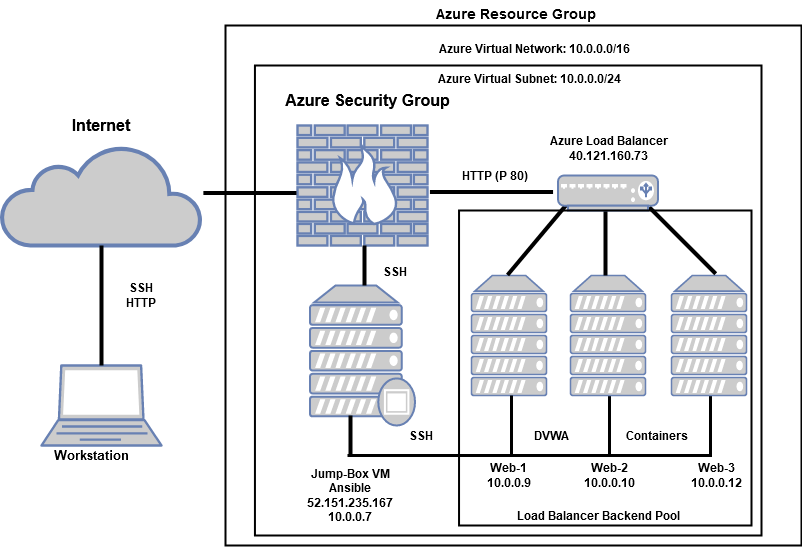

The diagram above was exported from draw.io. Its source (the exported page's mxGraphModel, read from the mxfile embedded in the PNG):
<mxGraphModel dx="1038" dy="575" grid="1" gridSize="10" guides="1" tooltips="1" connect="1" arrows="1" fold="1" page="1" pageScale="1" pageWidth="850" pageHeight="1100" background="none" math="0" shadow="0">
  <root>
    <mxCell id="0" />
    <mxCell id="1" parent="0" />
    <mxCell id="3gOqVp7xZ978cT1eMzWi-1" value="" style="html=1;outlineConnect=0;fillColor=#CCCCCC;strokeColor=#6881B3;gradientColor=none;gradientDirection=north;strokeWidth=2;shape=mxgraph.networks.cloud;fontColor=#ffffff;" vertex="1" parent="1">
      <mxGeometry x="40" y="400" width="200" height="100" as="geometry" />
    </mxCell>
    <mxCell id="3gOqVp7xZ978cT1eMzWi-4" value="" style="fontColor=#0066CC;verticalAlign=top;verticalLabelPosition=bottom;labelPosition=center;align=center;html=1;outlineConnect=0;fillColor=#CCCCCC;strokeColor=#6881B3;gradientColor=none;gradientDirection=north;strokeWidth=2;shape=mxgraph.networks.laptop;" vertex="1" parent="1">
      <mxGeometry x="80" y="620" width="120" height="80" as="geometry" />
    </mxCell>
    <mxCell id="3gOqVp7xZ978cT1eMzWi-6" value="" style="fontColor=#0066CC;verticalAlign=top;verticalLabelPosition=bottom;labelPosition=center;align=center;html=1;outlineConnect=0;fillColor=#CCCCCC;strokeColor=#6881B3;gradientColor=none;gradientDirection=north;strokeWidth=2;shape=mxgraph.networks.firewall;" vertex="1" parent="1">
      <mxGeometry x="336" y="380" width="130" height="120" as="geometry" />
    </mxCell>
    <mxCell id="3gOqVp7xZ978cT1eMzWi-8" value="" style="fontColor=#0066CC;verticalAlign=top;verticalLabelPosition=bottom;labelPosition=center;align=center;html=1;outlineConnect=0;fillColor=#CCCCCC;strokeColor=#6881B3;gradientColor=none;gradientDirection=north;strokeWidth=2;shape=mxgraph.networks.proxy_server;" vertex="1" parent="1">
      <mxGeometry x="348.5" y="540" width="105" height="140" as="geometry" />
    </mxCell>
    <mxCell id="3gOqVp7xZ978cT1eMzWi-12" value="" style="shape=partialRectangle;whiteSpace=wrap;html=1;top=0;left=0;fillColor=none;strokeWidth=3;" vertex="1" parent="1">
      <mxGeometry x="548" y="650" width="100" height="60" as="geometry" />
    </mxCell>
    <mxCell id="3gOqVp7xZ978cT1eMzWi-17" value="" style="shape=partialRectangle;whiteSpace=wrap;html=1;top=0;left=0;fillColor=none;strokeWidth=3;" vertex="1" parent="1">
      <mxGeometry x="649" y="650" width="100" height="60" as="geometry" />
    </mxCell>
    <mxCell id="3gOqVp7xZ978cT1eMzWi-20" value="" style="fontColor=#0066CC;verticalAlign=top;verticalLabelPosition=bottom;labelPosition=center;align=center;html=1;outlineConnect=0;fillColor=#CCCCCC;strokeColor=#6881B3;gradientColor=none;gradientDirection=north;strokeWidth=2;shape=mxgraph.networks.server;" vertex="1" parent="1">
      <mxGeometry x="510" y="530" width="75" height="120" as="geometry" />
    </mxCell>
    <mxCell id="3gOqVp7xZ978cT1eMzWi-22" value="" style="shape=partialRectangle;whiteSpace=wrap;html=1;top=0;left=0;fillColor=none;strokeWidth=3;" vertex="1" parent="1">
      <mxGeometry x="386" y="650" width="164" height="60" as="geometry" />
    </mxCell>
    <mxCell id="3gOqVp7xZ978cT1eMzWi-23" value="" style="line;strokeWidth=4;direction=south;html=1;perimeter=backbonePerimeter;points=[];outlineConnect=0;" vertex="1" parent="1">
      <mxGeometry x="135" y="500" width="10" height="120" as="geometry" />
    </mxCell>
    <mxCell id="3gOqVp7xZ978cT1eMzWi-24" value="" style="line;strokeWidth=4;direction=south;html=1;perimeter=backbonePerimeter;points=[];outlineConnect=0;" vertex="1" parent="1">
      <mxGeometry x="398" y="500" width="10" height="40" as="geometry" />
    </mxCell>
    <mxCell id="3gOqVp7xZ978cT1eMzWi-25" value="" style="line;strokeWidth=4;direction=south;html=1;perimeter=backbonePerimeter;points=[];outlineConnect=0;" vertex="1" parent="1">
      <mxGeometry x="384" y="670" width="10" height="40" as="geometry" />
    </mxCell>
    <mxCell id="3gOqVp7xZ978cT1eMzWi-26" value="" style="fontColor=#0066CC;verticalAlign=top;verticalLabelPosition=bottom;labelPosition=center;align=center;html=1;outlineConnect=0;fillColor=#CCCCCC;strokeColor=#6881B3;gradientColor=none;gradientDirection=north;strokeWidth=2;shape=mxgraph.networks.server;" vertex="1" parent="1">
      <mxGeometry x="609" y="530" width="75" height="120" as="geometry" />
    </mxCell>
    <mxCell id="3gOqVp7xZ978cT1eMzWi-27" value="" style="fontColor=#0066CC;verticalAlign=top;verticalLabelPosition=bottom;labelPosition=center;align=center;html=1;outlineConnect=0;fillColor=#CCCCCC;strokeColor=#6881B3;gradientColor=none;gradientDirection=north;strokeWidth=2;shape=mxgraph.networks.server;" vertex="1" parent="1">
      <mxGeometry x="710" y="530" width="75" height="120" as="geometry" />
    </mxCell>
    <mxCell id="3gOqVp7xZ978cT1eMzWi-28" value="" style="line;strokeWidth=4;direction=south;html=1;perimeter=backbonePerimeter;points=[];outlineConnect=0;rotation=40;" vertex="1" parent="1">
      <mxGeometry x="570.54" y="448.38" width="10" height="91.87" as="geometry" />
    </mxCell>
    <mxCell id="3gOqVp7xZ978cT1eMzWi-29" value="" style="line;strokeWidth=4;direction=south;html=1;perimeter=backbonePerimeter;points=[];outlineConnect=0;" vertex="1" parent="1">
      <mxGeometry x="639" y="460" width="10" height="70" as="geometry" />
    </mxCell>
    <mxCell id="3gOqVp7xZ978cT1eMzWi-30" value="" style="line;strokeWidth=4;direction=south;html=1;perimeter=backbonePerimeter;points=[];outlineConnect=0;rotation=-45;" vertex="1" parent="1">
      <mxGeometry x="716" y="448" width="10" height="94" as="geometry" />
    </mxCell>
    <mxCell id="3gOqVp7xZ978cT1eMzWi-31" value="" style="fontColor=#0066CC;verticalAlign=top;verticalLabelPosition=bottom;labelPosition=center;align=center;html=1;outlineConnect=0;fillColor=#CCCCCC;strokeColor=#6881B3;gradientColor=none;gradientDirection=north;strokeWidth=2;shape=mxgraph.networks.load_balancer;" vertex="1" parent="1">
      <mxGeometry x="596.5" y="430" width="100" height="35" as="geometry" />
    </mxCell>
    <mxCell id="3gOqVp7xZ978cT1eMzWi-32" value="" style="verticalLabelPosition=bottom;verticalAlign=top;html=1;shape=mxgraph.basic.rect;fillColor2=none;strokeWidth=2;size=20;indent=5;fillColor=none;" vertex="1" parent="1">
      <mxGeometry x="264" y="280" width="576" height="520" as="geometry" />
    </mxCell>
    <mxCell id="3gOqVp7xZ978cT1eMzWi-33" value="" style="line;strokeWidth=4;direction=south;html=1;perimeter=backbonePerimeter;points=[];outlineConnect=0;rotation=90;" vertex="1" parent="1">
      <mxGeometry x="283.44" y="400.94" width="10" height="93.12" as="geometry" />
    </mxCell>
    <mxCell id="3gOqVp7xZ978cT1eMzWi-34" value="" style="verticalLabelPosition=bottom;verticalAlign=top;html=1;shape=mxgraph.basic.rect;fillColor2=none;strokeWidth=2;size=20;indent=5;fillColor=none;" vertex="1" parent="1">
      <mxGeometry x="293.44" y="320" width="506.56" height="470" as="geometry" />
    </mxCell>
    <mxCell id="3gOqVp7xZ978cT1eMzWi-35" value="" style="verticalLabelPosition=bottom;verticalAlign=top;html=1;shape=mxgraph.basic.rect;fillColor2=none;strokeWidth=2;size=20;indent=5;fillColor=none;" vertex="1" parent="1">
      <mxGeometry x="497.54" y="465" width="292.46" height="315" as="geometry" />
    </mxCell>
    <mxCell id="3gOqVp7xZ978cT1eMzWi-36" value="&lt;font style=&quot;font-size: 16px&quot;&gt;&lt;b&gt;Internet&lt;/b&gt;&lt;/font&gt;" style="text;html=1;strokeColor=none;fillColor=none;align=center;verticalAlign=middle;whiteSpace=wrap;rounded=0;" vertex="1" parent="1">
      <mxGeometry x="120" y="370" width="40" height="20" as="geometry" />
    </mxCell>
    <mxCell id="3gOqVp7xZ978cT1eMzWi-37" value="&lt;div&gt;SSH&lt;/div&gt;&lt;div&gt;HTTP&lt;br&gt;&lt;/div&gt;" style="text;html=1;strokeColor=none;fillColor=none;align=center;verticalAlign=middle;whiteSpace=wrap;rounded=0;fontStyle=1" vertex="1" parent="1">
      <mxGeometry x="160" y="540" width="40" height="20" as="geometry" />
    </mxCell>
    <mxCell id="3gOqVp7xZ978cT1eMzWi-39" value="&lt;font style=&quot;font-size: 13px&quot;&gt;&lt;b&gt;Workstation&lt;/b&gt;&lt;/font&gt;" style="text;html=1;strokeColor=none;fillColor=none;align=center;verticalAlign=middle;whiteSpace=wrap;rounded=0;" vertex="1" parent="1">
      <mxGeometry x="110" y="700" width="40" height="20" as="geometry" />
    </mxCell>
    <mxCell id="3gOqVp7xZ978cT1eMzWi-40" value="&lt;font style=&quot;font-size: 16px&quot;&gt;Azure Security Group &lt;/font&gt;" style="text;html=1;strokeColor=none;fillColor=none;align=center;verticalAlign=middle;whiteSpace=wrap;rounded=0;fontStyle=1" vertex="1" parent="1">
      <mxGeometry x="314.54" y="345" width="183" height="20" as="geometry" />
    </mxCell>
    <mxCell id="3gOqVp7xZ978cT1eMzWi-41" value="Azure Virtual Network: 10.0.0.0/16" style="text;html=1;strokeColor=none;fillColor=none;align=center;verticalAlign=middle;whiteSpace=wrap;rounded=0;fontStyle=1" vertex="1" parent="1">
      <mxGeometry x="466" y="290" width="214" height="25" as="geometry" />
    </mxCell>
    <mxCell id="3gOqVp7xZ978cT1eMzWi-42" value="Azure Virtual Subnet: 10.0.0.0/24" style="text;html=1;strokeColor=none;fillColor=none;align=center;verticalAlign=middle;whiteSpace=wrap;rounded=0;fontStyle=1" vertex="1" parent="1">
      <mxGeometry x="466" y="320" width="204" height="25" as="geometry" />
    </mxCell>
    <mxCell id="3gOqVp7xZ978cT1eMzWi-43" value="&lt;font style=&quot;font-size: 14px&quot;&gt;&lt;font style=&quot;font-size: 14px&quot;&gt;Azure Resource Group&lt;/font&gt;&lt;br&gt;&lt;/font&gt;" style="text;html=1;strokeColor=none;fillColor=none;align=center;verticalAlign=middle;whiteSpace=wrap;rounded=0;fontStyle=1" vertex="1" parent="1">
      <mxGeometry x="470" y="255" width="170" height="25" as="geometry" />
    </mxCell>
    <mxCell id="3gOqVp7xZ978cT1eMzWi-44" value="&lt;div&gt;Azure Load Balancer&lt;/div&gt;&lt;div&gt;40.121.160.73&lt;br&gt;&lt;/div&gt;" style="text;html=1;strokeColor=none;fillColor=none;align=center;verticalAlign=middle;whiteSpace=wrap;rounded=0;fontStyle=1" vertex="1" parent="1">
      <mxGeometry x="570" y="390" width="155" height="25" as="geometry" />
    </mxCell>
    <mxCell id="3gOqVp7xZ978cT1eMzWi-45" value="HTTP (P 80)" style="text;html=1;strokeColor=none;fillColor=none;align=center;verticalAlign=middle;whiteSpace=wrap;rounded=0;fontStyle=1" vertex="1" parent="1">
      <mxGeometry x="497.54" y="420" width="72.46" height="20" as="geometry" />
    </mxCell>
    <mxCell id="3gOqVp7xZ978cT1eMzWi-46" value="" style="line;strokeWidth=4;direction=south;html=1;perimeter=backbonePerimeter;points=[];outlineConnect=0;rotation=90;" vertex="1" parent="1">
      <mxGeometry x="525" y="385" width="10" height="123.12" as="geometry" />
    </mxCell>
    <mxCell id="3gOqVp7xZ978cT1eMzWi-47" value="&lt;b&gt;DVWA&lt;/b&gt;" style="text;html=1;strokeColor=none;fillColor=none;align=center;verticalAlign=middle;whiteSpace=wrap;rounded=0;" vertex="1" parent="1">
      <mxGeometry x="570" y="680" width="40" height="20" as="geometry" />
    </mxCell>
    <mxCell id="3gOqVp7xZ978cT1eMzWi-48" value="&lt;b&gt;SSH&lt;/b&gt;" style="text;html=1;strokeColor=none;fillColor=none;align=center;verticalAlign=middle;whiteSpace=wrap;rounded=0;" vertex="1" parent="1">
      <mxGeometry x="440" y="680" width="40" height="20" as="geometry" />
    </mxCell>
    <mxCell id="3gOqVp7xZ978cT1eMzWi-49" value="&lt;b&gt;Containers&lt;/b&gt;" style="text;html=1;strokeColor=none;fillColor=none;align=center;verticalAlign=middle;whiteSpace=wrap;rounded=0;" vertex="1" parent="1">
      <mxGeometry x="676" y="680" width="40" height="20" as="geometry" />
    </mxCell>
    <mxCell id="3gOqVp7xZ978cT1eMzWi-50" value="&lt;div&gt;&lt;b&gt;Jump-Box VM Ansible&lt;/b&gt;&lt;/div&gt;&lt;div&gt;&lt;b&gt;52.151.235.167&lt;br&gt;&lt;/b&gt;&lt;/div&gt;&lt;div&gt;&lt;b&gt;10.0.0.7&lt;br&gt;&lt;/b&gt;&lt;/div&gt;" style="text;html=1;strokeColor=none;fillColor=none;align=center;verticalAlign=middle;whiteSpace=wrap;rounded=0;" vertex="1" parent="1">
      <mxGeometry x="333" y="740" width="112" height="20" as="geometry" />
    </mxCell>
    <mxCell id="3gOqVp7xZ978cT1eMzWi-51" value="&lt;div&gt;Web-1&lt;/div&gt;&lt;div&gt;10.0.0.9&lt;br&gt;&lt;/div&gt;" style="text;html=1;strokeColor=none;fillColor=none;align=center;verticalAlign=middle;whiteSpace=wrap;rounded=0;fontStyle=1" vertex="1" parent="1">
      <mxGeometry x="491.5" y="720" width="112" height="20" as="geometry" />
    </mxCell>
    <mxCell id="3gOqVp7xZ978cT1eMzWi-54" value="&lt;div&gt;Web-3&lt;/div&gt;&lt;div&gt;10.0.0.12&lt;br&gt;&lt;/div&gt;" style="text;html=1;strokeColor=none;fillColor=none;align=center;verticalAlign=middle;whiteSpace=wrap;rounded=0;fontStyle=1" vertex="1" parent="1">
      <mxGeometry x="700" y="720" width="112" height="20" as="geometry" />
    </mxCell>
    <mxCell id="3gOqVp7xZ978cT1eMzWi-55" value="&lt;div&gt;Web-2&lt;/div&gt;&lt;div&gt;10.0.0.10&lt;br&gt;&lt;/div&gt;" style="text;html=1;strokeColor=none;fillColor=none;align=center;verticalAlign=middle;whiteSpace=wrap;rounded=0;fontStyle=1" vertex="1" parent="1">
      <mxGeometry x="592.5" y="720" width="112" height="20" as="geometry" />
    </mxCell>
    <mxCell id="3gOqVp7xZ978cT1eMzWi-56" value="&lt;b&gt;Load Balancer Backend Pool&lt;/b&gt;" style="text;html=1;strokeColor=none;fillColor=none;align=center;verticalAlign=middle;whiteSpace=wrap;rounded=0;" vertex="1" parent="1">
      <mxGeometry x="545" y="760" width="185" height="20" as="geometry" />
    </mxCell>
    <mxCell id="3gOqVp7xZ978cT1eMzWi-57" value="&lt;b&gt;SSH&lt;/b&gt;" style="text;html=1;strokeColor=none;fillColor=none;align=center;verticalAlign=middle;whiteSpace=wrap;rounded=0;" vertex="1" parent="1">
      <mxGeometry x="413.5" y="516" width="40" height="20" as="geometry" />
    </mxCell>
  </root>
</mxGraphModel>